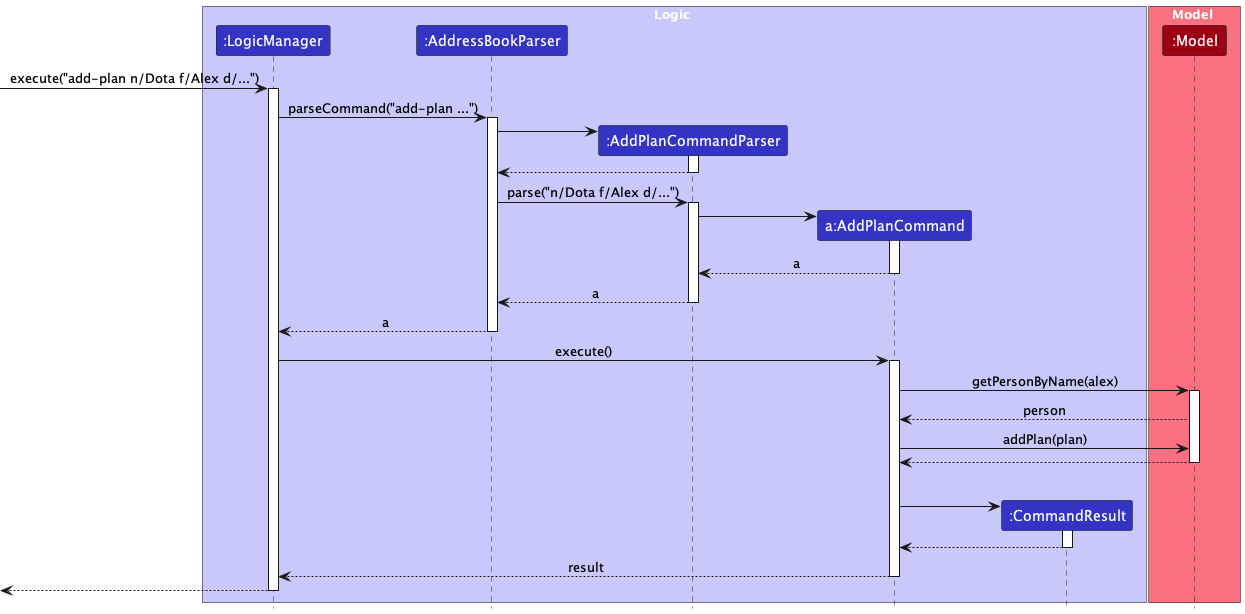

The diagram above was rendered by PlantUML. Its source (embedded in the PNG):
@startuml
!include style.puml
skinparam ArrowFontStyle plain

box Logic LOGIC_COLOR_T1
participant ":LogicManager" as LogicManager LOGIC_COLOR
participant ":AddressBookParser" as AddressBookParser LOGIC_COLOR
participant ":AddPlanCommandParser" as AddPlanCommandParser LOGIC_COLOR
participant "a:AddPlanCommand" as AddPlanCommand LOGIC_COLOR
participant ":CommandResult" as CommandResult LOGIC_COLOR
end box

box Model MODEL_COLOR_T1
participant ":Model" as Model MODEL_COLOR
end box
[-> LogicManager : execute("add-plan n/Dota f/Alex d/...")
activate LogicManager

LogicManager -> AddressBookParser : parseCommand("add-plan ...")
activate AddressBookParser

create AddPlanCommandParser
AddressBookParser -> AddPlanCommandParser
activate AddPlanCommandParser

AddPlanCommandParser --> AddressBookParser
deactivate AddPlanCommandParser

AddressBookParser -> AddPlanCommandParser : parse("n/Dota f/Alex d/...")
activate AddPlanCommandParser

create AddPlanCommand
AddPlanCommandParser -> AddPlanCommand
activate AddPlanCommand

AddPlanCommand --> AddPlanCommandParser : a
deactivate AddPlanCommand
   
AddPlanCommandParser --> AddressBookParser : a
deactivate AddPlanCommandParser

AddressBookParser --> LogicManager : a
deactivate AddressBookParser

LogicManager -> AddPlanCommand : execute()
activate AddPlanCommand

AddPlanCommand -> Model : getPersonByName(alex)
activate Model

Model --> AddPlanCommand : person

AddPlanCommand -> Model : addPlan(plan)
Model --> AddPlanCommand

deactivate Model

AddPlanCommand -[hidden]-> LogicManager : result

create CommandResult
AddPlanCommand -> CommandResult
activate CommandResult

CommandResult --> AddPlanCommand
deactivate CommandResult

AddPlanCommand --> LogicManager : result
deactivate AddPlanCommand

[<--LogicManager
deactivate LogicManager
@enduml